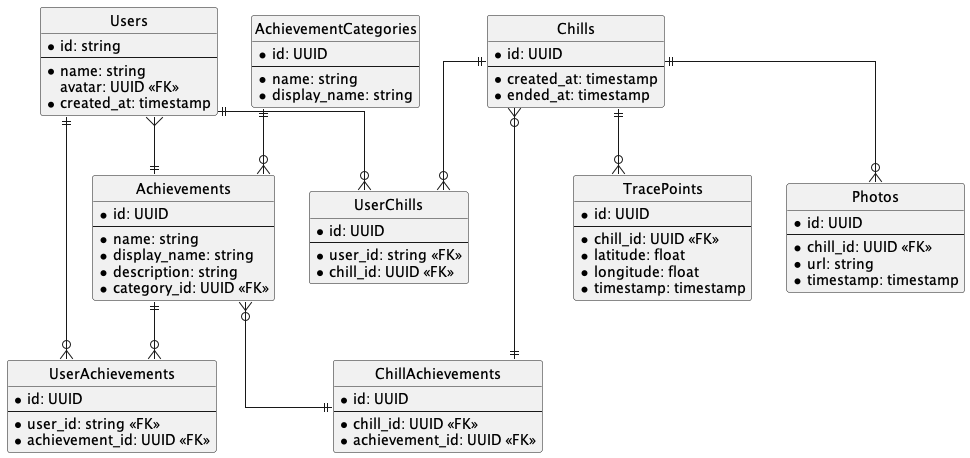

The diagram above was rendered by PlantUML. Its source (embedded in the PNG):
@startuml er_diagram

' hide the spot
hide circle

' avoid problems with angled crows feed
skinparam linetype ortho

entity "Users" {
  * id: string
  --
  * name: string
  avatar: UUID <<FK>>
  * created_at: timestamp
}

entity "AchievementCategories" {
  * id: UUID
  --
  * name: string
  * display_name: string
}

entity "Achievements" {
  * id: UUID
  --
  *name: string
  *display_name: string
  *description: string
  *category_id: UUID <<FK>>
}

entity "UserAchievements" {
  * id: UUID
  --
  * user_id: string <<FK>>
  * achievement_id: UUID <<FK>>
}

entity "Chills" {
  * id: UUID
  --
  * created_at: timestamp
  * ended_at: timestamp
}

entity "UserChills" {
  * id: UUID
  --
  * user_id: string <<FK>>
  * chill_id: UUID <<FK>>
}

entity "ChillAchievements" {
  * id: UUID
  --
  * chill_id: UUID <<FK>>
  * achievement_id: UUID <<FK>>
}

entity "TracePoints" {
  * id: UUID
  --
  * chill_id: UUID <<FK>>
  * latitude: float
  * longitude: float
  * timestamp: timestamp
}

entity "Photos" {
  * id: UUID
  --
  * chill_id: UUID <<FK>>
  * url: string
  * timestamp: timestamp
}

Users ||--o{ UserAchievements
Achievements ||--o{ UserAchievements
Users ||--o{ UserChills
Chills ||--o{ UserChills
Chills ||--o{ TracePoints
Chills ||--o{ Photos
AchievementCategories ||--o{ Achievements
Users }--|| Achievements
Achievements }o--|| ChillAchievements
Chills }o--|| ChillAchievements

@enduml